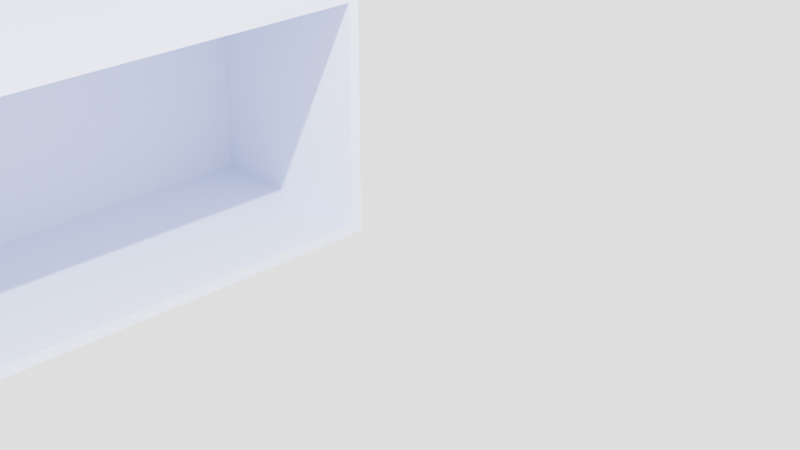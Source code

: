 # Source: Modulo1-base-sin-puerta.blend  (saved by Blender 2.80.75; exported with 4.5.12 LTS)
import bpy
from mathutils import Matrix  # noqa: F401  (used for matrix-valued properties, if any)

bpy.ops.wm.read_factory_settings(use_empty=True)
scene = bpy.context.scene
scene.name = 'Scene'

# ---- collections
col_collection = bpy.data.collections.new('Collection'); scene.collection.children.link(col_collection)

# ---- materials (node trees are filled in below, after node groups)
mat_material_003 = bpy.data.materials.new('Material.003')
mat_material_003.alpha_threshold = 0.0
mat_material_003.diffuse_color = (0.8, 0.8, 0.8, 0.0)
mat_material_003.line_color = (0.0, 0.05255, 0.8007, 1.0)
mat_material_003.line_priority = 14
mat_material = bpy.data.materials.new('Material')
mat_material.alpha_threshold = 0.0
mat_material.line_color = (0.0, 0.0, 0.0, 1.0)
mat_material_005 = bpy.data.materials.new('Material.005')
mat_material_005.alpha_threshold = 0.0
mat_material_005.line_color = (0.0, 0.0, 0.0, 1.0)

# ---- material node trees
mat_material_003.use_nodes = True; mat_material_003.node_tree.nodes.clear()
_N = mat_material_003.node_tree.nodes; _L = mat_material_003.node_tree.links
n0 = _N.new('ShaderNodeOutputMaterial'); n0.name = 'Material Output'; n0.location = (300, 300)
n1 = _N.new('ShaderNodeBsdfToon'); n1.name = 'Toon BSDF'; n1.location = (10, 300)
n1.inputs[0].default_value = (0.7256, 0.7894, 1.0, 0.0)
n1.inputs[1].default_value = 0.8333
_L.new(n1.outputs[0], n0.inputs[0])
n0.is_active_output = True
mat_material.use_nodes = True; mat_material.node_tree.nodes.clear()
_N = mat_material.node_tree.nodes; _L = mat_material.node_tree.links
n0 = _N.new('ShaderNodeOutputMaterial'); n0.name = 'Material Output'; n0.location = (300, 300)
n1 = _N.new('ShaderNodeBsdfPrincipled'); n1.name = 'Principled BSDF'; n1.location = (10, 300)
n1.distribution = 'GGX'
n1.subsurface_method = 'BURLEY'
n1.inputs[2].default_value = 0.4
n1.inputs[3].default_value = 1.45
n1.inputs[27].default_value = (0.0, 0.0, 0.0, 1.0)
n1.inputs[28].default_value = 1.0
_L.new(n1.outputs[0], n0.inputs[0])
n0.is_active_output = True
mat_material_005.use_nodes = True; mat_material_005.node_tree.nodes.clear()
_N = mat_material_005.node_tree.nodes; _L = mat_material_005.node_tree.links
n0 = _N.new('ShaderNodeOutputMaterial'); n0.name = 'Material Output'; n0.location = (300, 300)
n1 = _N.new('ShaderNodeBsdfPrincipled'); n1.name = 'Principled BSDF'; n1.location = (10, 300)
n1.distribution = 'GGX'
n1.subsurface_method = 'BURLEY'
n1.inputs[2].default_value = 0.4
n1.inputs[3].default_value = 1.45
n1.inputs[27].default_value = (0.0, 0.0, 0.0, 1.0)
n1.inputs[28].default_value = 1.0
_L.new(n1.outputs[0], n0.inputs[0])
n0.is_active_output = True

# ---- world
world_world = bpy.data.worlds.new('World'); scene.world = world_world
world_world.use_nodes = True; world_world.node_tree.nodes.clear()
_N = world_world.node_tree.nodes; _L = world_world.node_tree.links
n0 = _N.new('ShaderNodeOutputWorld'); n0.name = 'World Output'; n0.location = (300, 300)
n1 = _N.new('ShaderNodeBackground'); n1.name = 'Background'; n1.location = (10, 300)
n1.inputs[0].default_value = (0.3147, 0.3147, 0.3147, 1.0)
_L.new(n1.outputs[0], n0.inputs[0])
n0.is_active_output = True
world_world.color = (0.05088, 0.05088, 0.05088)
world_world.use_sun_shadow = False
world_world.sun_shadow_jitter_overblur = 0.0

# ---- cameras
cam_camera = bpy.data.cameras.new('Camera')
cam_camera.clip_end = 100.0
cam_camera.lens = 59.47
cam_camera.ortho_scale = 7.314

# ---- lights
light_light = bpy.data.lights.new('Light', 'POINT')
light_light.transmission_factor = 0.0
light_light.energy = 1000.0
light_light.shadow_soft_size = 0.1
light_light.shadow_maximum_resolution = 0.006
light_light.use_absolute_resolution = True

# ---- meshes
me_cube = bpy.data.meshes.new('Cube')
me_cube.from_pydata([(1.0, 1.0, 1.0), (1.0, 1.0, -1.0), (1.0, -1.0, 1.0), (1.0, -1.0, -1.0), (-1.0, 1.0, 1.0), (-1.0, 1.0, -1.0), (-1.0, -1.0, 1.0), (-1.0, -1.0, -1.0)], [], [(0, 4, 6, 2), (3, 2, 6, 7), (7, 6, 4, 5), (5, 1, 3, 7), (1, 0, 2, 3), (5, 4, 0, 1)])
_uv = me_cube.uv_layers.new(name='UVMap')
_uv.uv.foreach_set('vector', [0.375, 0.0, 0.625, 0.0, 0.625, 0.25, 0.375, 0.25, 0.375, 0.25, 0.625, 0.25, 0.625, 0.5, 0.375, 0.5, 0.375, 0.5, 0.625, 0.5, 0.625, 0.75, 0.375, 0.75, 0.375, 0.75, 0.625, 0.75, 0.625, 1.0, 0.375, 1.0, 0.125, 0.5, 0.375, 0.5, 0.375, 0.75, 0.125, 0.75, 0.625, 0.5, 0.875, 0.5, 0.875, 0.75, 0.625, 0.75])
me_cube.materials.append(mat_material_003)
me_cube.use_remesh_preserve_volume = False
me_cube.use_remesh_preserve_attributes = False
me_cube.use_mirror_vertex_groups = False
me_cube.update()
me_cube_001 = bpy.data.meshes.new('Cube.001')
me_cube_001.from_pydata([(1.0, 1.0, 1.0), (1.0, 1.0, -1.0), (1.0, -1.0, 1.0), (1.0, -1.0, -1.0), (-1.0, 1.0, 1.0), (-1.0, 1.0, -1.0), (-1.0, -1.0, 1.0), (-1.0, -1.0, -1.0)], [], [(0, 4, 6, 2), (3, 2, 6, 7), (7, 6, 4, 5), (5, 1, 3, 7), (1, 0, 2, 3), (5, 4, 0, 1)])
_uv = me_cube_001.uv_layers.new(name='UVMap')
_uv.uv.foreach_set('vector', [0.375, 0.0, 0.625, 0.0, 0.625, 0.25, 0.375, 0.25, 0.375, 0.25, 0.625, 0.25, 0.625, 0.5, 0.375, 0.5, 0.375, 0.5, 0.625, 0.5, 0.625, 0.75, 0.375, 0.75, 0.375, 0.75, 0.625, 0.75, 0.625, 1.0, 0.375, 1.0, 0.125, 0.5, 0.375, 0.5, 0.375, 0.75, 0.125, 0.75, 0.625, 0.5, 0.875, 0.5, 0.875, 0.75, 0.625, 0.75])
me_cube_001.materials.append(mat_material_003)
me_cube_001.use_remesh_preserve_volume = False
me_cube_001.use_remesh_preserve_attributes = False
me_cube_001.use_mirror_vertex_groups = False
me_cube_001.update()
me_cube_002 = bpy.data.meshes.new('Cube.002')
me_cube_002.from_pydata([(1.0, 1.0, 1.0), (1.0, 1.0, -1.0), (1.0, -1.0, 1.0), (1.0, -1.0, -1.0), (-1.0, 1.0, 1.0), (-1.0, 1.0, -1.0), (-1.0, -1.0, 1.0), (-1.0, -1.0, -1.0)], [], [(0, 4, 6, 2), (3, 2, 6, 7), (7, 6, 4, 5), (5, 1, 3, 7), (1, 0, 2, 3), (5, 4, 0, 1)])
_uv = me_cube_002.uv_layers.new(name='UVMap')
_uv.uv.foreach_set('vector', [0.375, 0.0, 0.625, 0.0, 0.625, 0.25, 0.375, 0.25, 0.375, 0.25, 0.625, 0.25, 0.625, 0.5, 0.375, 0.5, 0.375, 0.5, 0.625, 0.5, 0.625, 0.75, 0.375, 0.75, 0.375, 0.75, 0.625, 0.75, 0.625, 1.0, 0.375, 1.0, 0.125, 0.5, 0.375, 0.5, 0.375, 0.75, 0.125, 0.75, 0.625, 0.5, 0.875, 0.5, 0.875, 0.75, 0.625, 0.75])
me_cube_002.materials.append(mat_material_003)
me_cube_002.use_remesh_preserve_volume = False
me_cube_002.use_remesh_preserve_attributes = False
me_cube_002.use_mirror_vertex_groups = False
me_cube_002.update()
me_cube_003 = bpy.data.meshes.new('Cube.003')
me_cube_003.from_pydata([(1.0, 1.0, 1.0), (1.0, 1.0, -1.0), (1.0, -1.0, 1.0), (1.0, -1.0, -1.0), (-1.0, 1.0, 1.0), (-1.0, 1.0, -1.0), (-1.0, -1.0, 1.0), (-1.0, -1.0, -1.0)], [], [(0, 4, 6, 2), (3, 2, 6, 7), (7, 6, 4, 5), (5, 1, 3, 7), (1, 0, 2, 3), (5, 4, 0, 1)])
_uv = me_cube_003.uv_layers.new(name='UVMap')
_uv.uv.foreach_set('vector', [0.375, 0.0, 0.625, 0.0, 0.625, 0.25, 0.375, 0.25, 0.375, 0.25, 0.625, 0.25, 0.625, 0.5, 0.375, 0.5, 0.375, 0.5, 0.625, 0.5, 0.625, 0.75, 0.375, 0.75, 0.375, 0.75, 0.625, 0.75, 0.625, 1.0, 0.375, 1.0, 0.125, 0.5, 0.375, 0.5, 0.375, 0.75, 0.125, 0.75, 0.625, 0.5, 0.875, 0.5, 0.875, 0.75, 0.625, 0.75])
me_cube_003.materials.append(mat_material_003)
me_cube_003.use_remesh_preserve_volume = False
me_cube_003.use_remesh_preserve_attributes = False
me_cube_003.use_mirror_vertex_groups = False
me_cube_003.update()
me_cube_004 = bpy.data.meshes.new('Cube.004')
me_cube_004.from_pydata([(1.0, 1.0, 1.0), (1.0, 1.0, -1.0), (1.0, -1.0, 1.0), (1.0, -1.0, -1.0), (-1.0, 1.0, 1.0), (-1.0, 1.0, -1.0), (-1.0, -1.0, 1.0), (-1.0, -1.0, -1.0)], [], [(0, 4, 6, 2), (3, 2, 6, 7), (7, 6, 4, 5), (5, 1, 3, 7), (1, 0, 2, 3), (5, 4, 0, 1)])
_uv = me_cube_004.uv_layers.new(name='UVMap')
_uv.uv.foreach_set('vector', [0.375, 0.0, 0.625, 0.0, 0.625, 0.25, 0.375, 0.25, 0.375, 0.25, 0.625, 0.25, 0.625, 0.5, 0.375, 0.5, 0.375, 0.5, 0.625, 0.5, 0.625, 0.75, 0.375, 0.75, 0.375, 0.75, 0.625, 0.75, 0.625, 1.0, 0.375, 1.0, 0.125, 0.5, 0.375, 0.5, 0.375, 0.75, 0.125, 0.75, 0.625, 0.5, 0.875, 0.5, 0.875, 0.75, 0.625, 0.75])
me_cube_004.materials.append(mat_material_003)
me_cube_004.use_remesh_preserve_volume = False
me_cube_004.use_remesh_preserve_attributes = False
me_cube_004.use_mirror_vertex_groups = False
me_cube_004.update()
me_cube_006 = bpy.data.meshes.new('Cube.006')
me_cube_006.from_pydata([(1.0, 1.0, 1.0), (1.0, 1.0, -1.0), (1.0, -1.0, 1.0), (1.0, -1.0, -1.0), (-1.0, 1.0, 1.0), (-1.0, 1.0, -1.0), (-1.0, -1.0, 1.0), (-1.0, -1.0, -1.0)], [], [(0, 4, 6, 2), (3, 2, 6, 7), (7, 6, 4, 5), (5, 1, 3, 7), (1, 0, 2, 3), (5, 4, 0, 1)])
_uv = me_cube_006.uv_layers.new(name='UVMap')
_uv.uv.foreach_set('vector', [0.375, 0.0, 0.625, 0.0, 0.625, 0.25, 0.375, 0.25, 0.375, 0.25, 0.625, 0.25, 0.625, 0.5, 0.375, 0.5, 0.375, 0.5, 0.625, 0.5, 0.625, 0.75, 0.375, 0.75, 0.375, 0.75, 0.625, 0.75, 0.625, 1.0, 0.375, 1.0, 0.125, 0.5, 0.375, 0.5, 0.375, 0.75, 0.125, 0.75, 0.625, 0.5, 0.875, 0.5, 0.875, 0.75, 0.625, 0.75])
me_cube_006.materials.append(mat_material)
me_cube_006.use_remesh_preserve_volume = False
me_cube_006.use_remesh_preserve_attributes = False
me_cube_006.use_mirror_vertex_groups = False
me_cube_006.update()
me_cube_005 = bpy.data.meshes.new('Cube.005')
me_cube_005.from_pydata([(1.0, 1.0, 1.0), (1.0, 1.0, -1.0), (1.0, -1.0, 1.0), (1.0, -1.0, -1.0), (-1.0, 1.0, 1.0), (-1.0, 1.0, -1.0), (-1.0, -1.0, 1.0), (-1.0, -1.0, -1.0)], [], [(0, 4, 6, 2), (3, 2, 6, 7), (7, 6, 4, 5), (5, 1, 3, 7), (1, 0, 2, 3), (5, 4, 0, 1)])
_uv = me_cube_005.uv_layers.new(name='UVMap')
_uv.uv.foreach_set('vector', [0.375, 0.0, 0.625, 0.0, 0.625, 0.25, 0.375, 0.25, 0.375, 0.25, 0.625, 0.25, 0.625, 0.5, 0.375, 0.5, 0.375, 0.5, 0.625, 0.5, 0.625, 0.75, 0.375, 0.75, 0.375, 0.75, 0.625, 0.75, 0.625, 1.0, 0.375, 1.0, 0.125, 0.5, 0.375, 0.5, 0.375, 0.75, 0.125, 0.75, 0.625, 0.5, 0.875, 0.5, 0.875, 0.75, 0.625, 0.75])
me_cube_005.materials.append(mat_material_005)
me_cube_005.use_remesh_preserve_volume = False
me_cube_005.use_remesh_preserve_attributes = False
me_cube_005.use_mirror_vertex_groups = False
me_cube_005.update()

# ---- objects
ob_cube = bpy.data.objects.new('Cube', me_cube)
ob_light = bpy.data.objects.new('Light', light_light)
ob_camera = bpy.data.objects.new('Camera', cam_camera)
ob_cube_001 = bpy.data.objects.new('Cube.001', me_cube_001)
ob_cube_002 = bpy.data.objects.new('Cube.002', me_cube_002)
ob_cube_003 = bpy.data.objects.new('Cube.003', me_cube_003)
ob_cube_004 = bpy.data.objects.new('Cube.004', me_cube_004)
ob_cube_006 = bpy.data.objects.new('Cube.006', me_cube_006)
ob_cube_005 = bpy.data.objects.new('Cube.005', me_cube_005)

# ---- transforms, parenting, visibility, modifiers, constraints
ob_cube.location = (-0.06711, 7.032e-08, 0.5293)
ob_cube.scale = (1.0, 2.577, 0.05405)
ob_cube.lock_rotations_4d = False
ob_cube.empty_display_type = 'ARROWS'
ob_cube.lineart.crease_threshold = 0.0
ob_light.location = (4.485, -1.292, 7.632)
ob_light.rotation_euler = (0.6503, 0.05522, 1.866)
ob_light.lock_rotations_4d = False
ob_light.empty_display_type = 'ARROWS'
ob_light.color = (0.0, 0.0, 0.0, 0.0)
ob_light.lineart.crease_threshold = 0.0
ob_camera.location = (9.31, -4.808, 3.85)
ob_camera.rotation_euler = (1.109, 0.0, 0.8149)
ob_camera.lock_rotations_4d = False
ob_camera.empty_display_type = 'ARROWS'
ob_camera.color = (0.0, 0.0, 0.0, 0.0)
ob_camera.display_type = 'WIRE'
ob_camera.lineart.crease_threshold = 0.0
ob_cube_001.location = (-0.07333, 0.0, -1.718)
ob_cube_001.scale = (1.0, 2.577, 0.05405)
ob_cube_001.lock_rotations_4d = False
ob_cube_001.empty_display_type = 'ARROWS'
ob_cube_001.lineart.crease_threshold = 0.0
ob_cube_002.location = (-1.0, 0.0, -0.5624)
ob_cube_002.rotation_euler = (0.0, 1.571, 0.0)
ob_cube_002.scale = (1.136, 2.577, 0.05405)
ob_cube_002.lock_rotations_4d = False
ob_cube_002.empty_display_type = 'ARROWS'
ob_cube_002.lineart.crease_threshold = 0.0
ob_cube_003.location = (-0.06701, 2.531, 0.02713)
ob_cube_003.rotation_euler = (0.0, 1.571, 1.571)
ob_cube_003.scale = (1.791, 1.002, 0.05405)
ob_cube_003.lock_rotations_4d = False
ob_cube_003.empty_display_type = 'ARROWS'
ob_cube_003.lineart.crease_threshold = 0.0
ob_cube_004.location = (-0.06701, -2.556, 0.02713)
ob_cube_004.rotation_euler = (0.0, 1.571, 1.571)
ob_cube_004.scale = (1.791, 1.002, 0.05405)
ob_cube_004.lock_rotations_4d = False
ob_cube_004.empty_display_type = 'ARROWS'
ob_cube_004.lineart.crease_threshold = 0.0
ob_cube_006.location = (-0.06701, 2.531, 1.816)
ob_cube_006.rotation_euler = (0.0, 1.571, 1.571)
ob_cube_006.scale = (-0.1224, 0.8078, 0.01947)
ob_cube_006.lock_rotations_4d = False
ob_cube_006.empty_display_type = 'ARROWS'
ob_cube_006.lineart.crease_threshold = 0.0
ob_cube_005.location = (-0.06701, -2.556, 1.816)
ob_cube_005.rotation_euler = (0.0, 1.571, 1.571)
ob_cube_005.scale = (-0.1224, 0.8078, 0.01947)
ob_cube_005.lock_rotations_4d = False
ob_cube_005.empty_display_type = 'ARROWS'
ob_cube_005.lineart.crease_threshold = 0.0

# ---- collection membership
col_collection.objects.link(ob_cube)
col_collection.objects.link(ob_light)
col_collection.objects.link(ob_camera)
col_collection.objects.link(ob_cube_001)
col_collection.objects.link(ob_cube_002)
col_collection.objects.link(ob_cube_003)
col_collection.objects.link(ob_cube_004)
col_collection.objects.link(ob_cube_006)
col_collection.objects.link(ob_cube_005)

# ---- scene / render settings (as saved in the file)
scene.camera = ob_camera
scene.frame_start = 1; scene.frame_end = 250; scene.frame_set(1)
scene.render.engine = 'CYCLES'
scene.render.image_settings.color_depth = '16'
scene.render.use_freestyle = True
scene.render.use_simplify = True
scene.render.line_thickness = 1.5
scene.cycles.use_denoising = False
scene.cycles.samples = 64
scene.cycles.sampling_pattern = 'TABULATED_SOBOL'
scene.cycles.use_adaptive_sampling = False
scene.cycles.use_light_tree = False
scene.cycles.film_exposure = 5.29
scene.view_settings.view_transform = 'Filmic'
bpy.context.view_layer.update()

